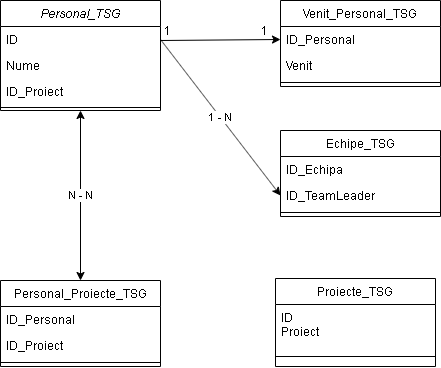

The diagram above was exported from draw.io. Its source (the exported page's mxGraphModel, read from the mxfile embedded in the PNG):
<mxGraphModel dx="1185" dy="608" grid="1" gridSize="10" guides="1" tooltips="1" connect="1" arrows="1" fold="1" page="1" pageScale="1" pageWidth="827" pageHeight="1169" math="0" shadow="0">
  <root>
    <mxCell id="WIyWlLk6GJQsqaUBKTNV-0" />
    <mxCell id="WIyWlLk6GJQsqaUBKTNV-1" parent="WIyWlLk6GJQsqaUBKTNV-0" />
    <mxCell id="zkfFHV4jXpPFQw0GAbJ--0" value="Personal_TSG" style="swimlane;fontStyle=2;align=center;verticalAlign=top;childLayout=stackLayout;horizontal=1;startSize=26;horizontalStack=0;resizeParent=1;resizeLast=0;collapsible=1;marginBottom=0;rounded=0;shadow=0;strokeWidth=1;" parent="WIyWlLk6GJQsqaUBKTNV-1" vertex="1">
      <mxGeometry x="90" y="80" width="160" height="110" as="geometry">
        <mxRectangle x="230" y="140" width="160" height="26" as="alternateBounds" />
      </mxGeometry>
    </mxCell>
    <mxCell id="zkfFHV4jXpPFQw0GAbJ--1" value="ID" style="text;align=left;verticalAlign=top;spacingLeft=4;spacingRight=4;overflow=hidden;rotatable=0;points=[[0,0.5],[1,0.5]];portConstraint=eastwest;" parent="zkfFHV4jXpPFQw0GAbJ--0" vertex="1">
      <mxGeometry y="26" width="160" height="26" as="geometry" />
    </mxCell>
    <mxCell id="zkfFHV4jXpPFQw0GAbJ--2" value="Nume" style="text;align=left;verticalAlign=top;spacingLeft=4;spacingRight=4;overflow=hidden;rotatable=0;points=[[0,0.5],[1,0.5]];portConstraint=eastwest;rounded=0;shadow=0;html=0;" parent="zkfFHV4jXpPFQw0GAbJ--0" vertex="1">
      <mxGeometry y="52" width="160" height="26" as="geometry" />
    </mxCell>
    <mxCell id="zkfFHV4jXpPFQw0GAbJ--3" value="ID_Proiect" style="text;align=left;verticalAlign=top;spacingLeft=4;spacingRight=4;overflow=hidden;rotatable=0;points=[[0,0.5],[1,0.5]];portConstraint=eastwest;rounded=0;shadow=0;html=0;" parent="zkfFHV4jXpPFQw0GAbJ--0" vertex="1">
      <mxGeometry y="78" width="160" height="26" as="geometry" />
    </mxCell>
    <mxCell id="zkfFHV4jXpPFQw0GAbJ--4" value="" style="line;html=1;strokeWidth=1;align=left;verticalAlign=middle;spacingTop=-1;spacingLeft=3;spacingRight=3;rotatable=0;labelPosition=right;points=[];portConstraint=eastwest;" parent="zkfFHV4jXpPFQw0GAbJ--0" vertex="1">
      <mxGeometry y="104" width="160" height="6" as="geometry" />
    </mxCell>
    <mxCell id="zkfFHV4jXpPFQw0GAbJ--6" value="Personal_Proiecte_TSG&#10;" style="swimlane;fontStyle=0;align=center;verticalAlign=top;childLayout=stackLayout;horizontal=1;startSize=26;horizontalStack=0;resizeParent=1;resizeLast=0;collapsible=1;marginBottom=0;rounded=0;shadow=0;strokeWidth=1;" parent="WIyWlLk6GJQsqaUBKTNV-1" vertex="1">
      <mxGeometry x="90" y="360" width="160" height="86" as="geometry">
        <mxRectangle x="130" y="380" width="160" height="26" as="alternateBounds" />
      </mxGeometry>
    </mxCell>
    <mxCell id="zkfFHV4jXpPFQw0GAbJ--7" value="ID_Personal" style="text;align=left;verticalAlign=top;spacingLeft=4;spacingRight=4;overflow=hidden;rotatable=0;points=[[0,0.5],[1,0.5]];portConstraint=eastwest;" parent="zkfFHV4jXpPFQw0GAbJ--6" vertex="1">
      <mxGeometry y="26" width="160" height="26" as="geometry" />
    </mxCell>
    <mxCell id="zkfFHV4jXpPFQw0GAbJ--8" value="ID_Proiect" style="text;align=left;verticalAlign=top;spacingLeft=4;spacingRight=4;overflow=hidden;rotatable=0;points=[[0,0.5],[1,0.5]];portConstraint=eastwest;rounded=0;shadow=0;html=0;" parent="zkfFHV4jXpPFQw0GAbJ--6" vertex="1">
      <mxGeometry y="52" width="160" height="26" as="geometry" />
    </mxCell>
    <mxCell id="zkfFHV4jXpPFQw0GAbJ--9" value="" style="line;html=1;strokeWidth=1;align=left;verticalAlign=middle;spacingTop=-1;spacingLeft=3;spacingRight=3;rotatable=0;labelPosition=right;points=[];portConstraint=eastwest;" parent="zkfFHV4jXpPFQw0GAbJ--6" vertex="1">
      <mxGeometry y="78" width="160" height="8" as="geometry" />
    </mxCell>
    <mxCell id="zkfFHV4jXpPFQw0GAbJ--13" value="Proiecte_TSG&#10;" style="swimlane;fontStyle=0;align=center;verticalAlign=top;childLayout=stackLayout;horizontal=1;startSize=26;horizontalStack=0;resizeParent=1;resizeLast=0;collapsible=1;marginBottom=0;rounded=0;shadow=0;strokeWidth=1;" parent="WIyWlLk6GJQsqaUBKTNV-1" vertex="1">
      <mxGeometry x="365" y="358" width="160" height="88" as="geometry">
        <mxRectangle x="340" y="380" width="170" height="26" as="alternateBounds" />
      </mxGeometry>
    </mxCell>
    <mxCell id="zkfFHV4jXpPFQw0GAbJ--14" value="ID&#10;Proiect" style="text;align=left;verticalAlign=top;spacingLeft=4;spacingRight=4;overflow=hidden;rotatable=0;points=[[0,0.5],[1,0.5]];portConstraint=eastwest;" parent="zkfFHV4jXpPFQw0GAbJ--13" vertex="1">
      <mxGeometry y="26" width="160" height="42" as="geometry" />
    </mxCell>
    <mxCell id="zkfFHV4jXpPFQw0GAbJ--15" value="" style="line;html=1;strokeWidth=1;align=left;verticalAlign=middle;spacingTop=-1;spacingLeft=3;spacingRight=3;rotatable=0;labelPosition=right;points=[];portConstraint=eastwest;" parent="zkfFHV4jXpPFQw0GAbJ--13" vertex="1">
      <mxGeometry y="68" width="160" height="20" as="geometry" />
    </mxCell>
    <mxCell id="zkfFHV4jXpPFQw0GAbJ--17" value="Venit_Personal_TSG" style="swimlane;fontStyle=0;align=center;verticalAlign=top;childLayout=stackLayout;horizontal=1;startSize=26;horizontalStack=0;resizeParent=1;resizeLast=0;collapsible=1;marginBottom=0;rounded=0;shadow=0;strokeWidth=1;" parent="WIyWlLk6GJQsqaUBKTNV-1" vertex="1">
      <mxGeometry x="370" y="80" width="160" height="86" as="geometry">
        <mxRectangle x="550" y="140" width="160" height="26" as="alternateBounds" />
      </mxGeometry>
    </mxCell>
    <mxCell id="zkfFHV4jXpPFQw0GAbJ--18" value="ID_Personal" style="text;align=left;verticalAlign=top;spacingLeft=4;spacingRight=4;overflow=hidden;rotatable=0;points=[[0,0.5],[1,0.5]];portConstraint=eastwest;" parent="zkfFHV4jXpPFQw0GAbJ--17" vertex="1">
      <mxGeometry y="26" width="160" height="26" as="geometry" />
    </mxCell>
    <mxCell id="zkfFHV4jXpPFQw0GAbJ--19" value="Venit" style="text;align=left;verticalAlign=top;spacingLeft=4;spacingRight=4;overflow=hidden;rotatable=0;points=[[0,0.5],[1,0.5]];portConstraint=eastwest;rounded=0;shadow=0;html=0;" parent="zkfFHV4jXpPFQw0GAbJ--17" vertex="1">
      <mxGeometry y="52" width="160" height="26" as="geometry" />
    </mxCell>
    <mxCell id="zkfFHV4jXpPFQw0GAbJ--23" value="" style="line;html=1;strokeWidth=1;align=left;verticalAlign=middle;spacingTop=-1;spacingLeft=3;spacingRight=3;rotatable=0;labelPosition=right;points=[];portConstraint=eastwest;" parent="zkfFHV4jXpPFQw0GAbJ--17" vertex="1">
      <mxGeometry y="78" width="160" height="8" as="geometry" />
    </mxCell>
    <mxCell id="qaOKo-hKR-AaTUEan8dC-2" value="" style="endArrow=classic;html=1;entryX=0;entryY=0.5;entryDx=0;entryDy=0;" edge="1" parent="WIyWlLk6GJQsqaUBKTNV-1" target="zkfFHV4jXpPFQw0GAbJ--18">
      <mxGeometry width="50" height="50" relative="1" as="geometry">
        <mxPoint x="250" y="120" as="sourcePoint" />
        <mxPoint x="300" y="70" as="targetPoint" />
      </mxGeometry>
    </mxCell>
    <mxCell id="qaOKo-hKR-AaTUEan8dC-3" value="1&amp;nbsp; &amp;nbsp; &amp;nbsp; &amp;nbsp; &amp;nbsp; &amp;nbsp; &amp;nbsp; &amp;nbsp; &amp;nbsp; &amp;nbsp; &amp;nbsp; &amp;nbsp; &amp;nbsp; &amp;nbsp; &amp;nbsp; 1" style="text;html=1;align=center;verticalAlign=middle;resizable=0;points=[];autosize=1;strokeColor=none;" vertex="1" parent="WIyWlLk6GJQsqaUBKTNV-1">
      <mxGeometry x="245" y="100" width="120" height="20" as="geometry" />
    </mxCell>
    <mxCell id="qaOKo-hKR-AaTUEan8dC-5" value="Echipe_TSG" style="swimlane;fontStyle=0;align=center;verticalAlign=top;childLayout=stackLayout;horizontal=1;startSize=26;horizontalStack=0;resizeParent=1;resizeLast=0;collapsible=1;marginBottom=0;rounded=0;shadow=0;strokeWidth=1;" vertex="1" parent="WIyWlLk6GJQsqaUBKTNV-1">
      <mxGeometry x="370" y="210" width="160" height="86" as="geometry">
        <mxRectangle x="130" y="380" width="160" height="26" as="alternateBounds" />
      </mxGeometry>
    </mxCell>
    <mxCell id="qaOKo-hKR-AaTUEan8dC-6" value="ID_Echipa" style="text;align=left;verticalAlign=top;spacingLeft=4;spacingRight=4;overflow=hidden;rotatable=0;points=[[0,0.5],[1,0.5]];portConstraint=eastwest;" vertex="1" parent="qaOKo-hKR-AaTUEan8dC-5">
      <mxGeometry y="26" width="160" height="26" as="geometry" />
    </mxCell>
    <mxCell id="qaOKo-hKR-AaTUEan8dC-7" value="ID_TeamLeader&#10;" style="text;align=left;verticalAlign=top;spacingLeft=4;spacingRight=4;overflow=hidden;rotatable=0;points=[[0,0.5],[1,0.5]];portConstraint=eastwest;rounded=0;shadow=0;html=0;" vertex="1" parent="qaOKo-hKR-AaTUEan8dC-5">
      <mxGeometry y="52" width="160" height="26" as="geometry" />
    </mxCell>
    <mxCell id="qaOKo-hKR-AaTUEan8dC-8" value="" style="line;html=1;strokeWidth=1;align=left;verticalAlign=middle;spacingTop=-1;spacingLeft=3;spacingRight=3;rotatable=0;labelPosition=right;points=[];portConstraint=eastwest;" vertex="1" parent="qaOKo-hKR-AaTUEan8dC-5">
      <mxGeometry y="78" width="160" height="8" as="geometry" />
    </mxCell>
    <mxCell id="qaOKo-hKR-AaTUEan8dC-9" value="1 - N" style="endArrow=classic;html=1;exitX=1;exitY=0.5;exitDx=0;exitDy=0;entryX=0;entryY=0.5;entryDx=0;entryDy=0;" edge="1" parent="WIyWlLk6GJQsqaUBKTNV-1" source="zkfFHV4jXpPFQw0GAbJ--1" target="qaOKo-hKR-AaTUEan8dC-7">
      <mxGeometry width="50" height="50" relative="1" as="geometry">
        <mxPoint x="390" y="420" as="sourcePoint" />
        <mxPoint x="440" y="370" as="targetPoint" />
      </mxGeometry>
    </mxCell>
    <mxCell id="qaOKo-hKR-AaTUEan8dC-10" value="N - N" style="endArrow=classic;startArrow=classic;html=1;entryX=0.5;entryY=0;entryDx=0;entryDy=0;" edge="1" parent="WIyWlLk6GJQsqaUBKTNV-1" target="zkfFHV4jXpPFQw0GAbJ--6">
      <mxGeometry width="50" height="50" relative="1" as="geometry">
        <mxPoint x="170" y="190" as="sourcePoint" />
        <mxPoint x="410" y="350" as="targetPoint" />
      </mxGeometry>
    </mxCell>
  </root>
</mxGraphModel>